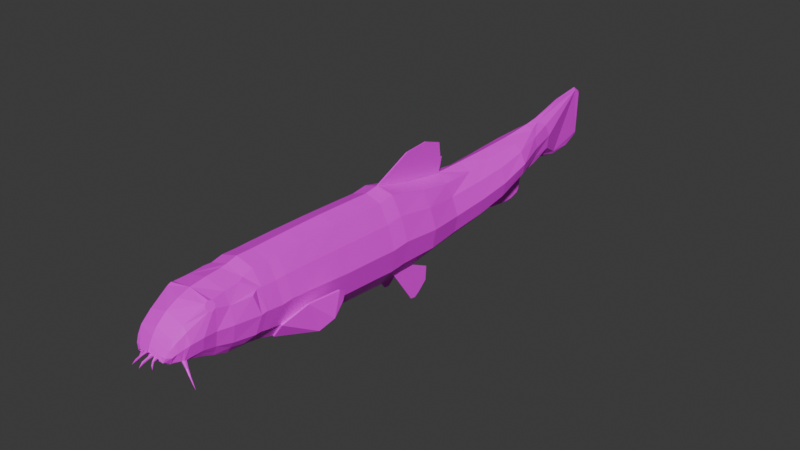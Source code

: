 # Source: Cobitis_paludica.blend  (saved by Blender 4.4.32; exported with 4.5.12 LTS)
import bpy
from mathutils import Matrix  # noqa: F401  (used for matrix-valued properties, if any)

bpy.ops.wm.read_factory_settings(use_empty=True)
scene = bpy.context.scene
scene.name = 'Scene'

# ---- collections
col_collection = bpy.data.collections.new('Collection'); scene.collection.children.link(col_collection)

# ---- images (referenced by path relative to the original .blend; pixels are not part of the script)
import os
ASSET_DIR = os.environ.get("B2B_ASSET_DIR", "")  # directory of the original .blend (textures are referenced by path, not embedded)
HERE = os.path.dirname(os.path.abspath(__file__))  # packed textures are extracted next to this script under _unpacked/

def load_image(name, relpath, width, height, colorspace="sRGB"):
    """Load a texture the original file referenced (path relative to the .blend, or extracted next to this script)."""
    p = next((c for c in (os.path.join(HERE, relpath), os.path.join(ASSET_DIR, relpath)) if relpath and os.path.exists(c)), "")
    if p:
        img = bpy.data.images.load(p, check_existing=True)
        img.name = name
    else:  # same state as the original file: an image datablock whose file is absent (Cycles renders it pink)
        img = bpy.data.images.new(name, width, height)
        img.source = "FILE"
        img.filepath = "//" + (relpath or name)
    img.colorspace_settings.name = colorspace
    return img
img_cobitis_paludica_textura = load_image('Cobitis_paludica_textura', 'Cobitis_paludica_texture.png', 1024, 1024, 'sRGB')

# ---- materials (node trees are filled in below, after node groups)
mat_material_001 = bpy.data.materials.new('Material.001')

# ---- material node trees
mat_material_001.use_nodes = True; mat_material_001.node_tree.nodes.clear()
_N = mat_material_001.node_tree.nodes; _L = mat_material_001.node_tree.links
n0 = _N.new('ShaderNodeBsdfPrincipled'); n0.name = 'Principled BSDF'; n0.location = (10, 300)
n1 = _N.new('ShaderNodeOutputMaterial'); n1.name = 'Material Output'; n1.location = (300, 300)
n2 = _N.new('ShaderNodeTexImage'); n2.name = 'Image Texture'; n2.location = (-280, 280)
n2.image = img_cobitis_paludica_textura
_L.new(n0.outputs[0], n1.inputs[0])
_L.new(n2.outputs[0], n0.inputs[0])
n1.is_active_output = True

# ---- world
world_world = bpy.data.worlds.new('World'); scene.world = world_world
world_world.use_nodes = True; world_world.node_tree.nodes.clear()
_N = world_world.node_tree.nodes; _L = world_world.node_tree.links
n0 = _N.new('ShaderNodeOutputWorld'); n0.name = 'World Output'; n0.location = (300, 300)
n1 = _N.new('ShaderNodeBackground'); n1.name = 'Background'; n1.location = (10, 300)
n1.inputs[0].default_value = (0.05088, 0.05088, 0.05088, 1.0)
_L.new(n1.outputs[0], n0.inputs[0])
n0.is_active_output = True
world_world.color = (0.05088, 0.05088, 0.05088)
world_world.sun_shadow_jitter_overblur = 0.0

# ---- meshes
me_vert = bpy.data.meshes.new('Vert')
me_vert.from_pydata([(0.0, -0.5019, 0.2942), (0.0, -0.7949, 0.3033), (0.0, -1.097, 0.3052), (0.0, -1.394, 0.3033), (0.0, -1.521, 0.3054), (0.0, -1.605, 0.2844), (0.0, -1.65, 0.2768), (0.0, -1.89, 0.2538), (0.0, -2.076, 0.1779), (0.0, -2.154, 0.1116), (0.0, -2.19, 0.06264), (0.0, -2.231, -0.01988), (0.0, -1.985, 0.2229), (0.0, -1.769, 0.2697), (0.0, -2.193, -0.08579), (0.0, -2.169, -0.115), (0.0, -2.134, -0.1221), (0.0, -2.072, -0.1362), (0.0, -1.982, -0.1553), (0.0, -1.883, -0.1945), (0.0, -1.772, -0.2236), (0.0, -1.72, -0.2347), (0.0, -1.604, -0.2555), (0.0, -1.509, -0.2759), (0.0, -1.401, -0.3013), (0.0, -1.328, -0.2891), (0.0, -1.1, -0.3258), (0.0, -0.8031, -0.3785), (0.0, -0.5024, -0.4), (0.0, -0.2027, -0.4083), (0.0, 0.1013, -0.3918), (0.0, 0.3964, -0.3728), (0.0, 0.7203, -0.3423), (0.0, 1.009, -0.2861), (0.0, 1.295, -0.1821), (0.0, 1.573, -0.1549), (0.0, 1.713, -0.1459), (0.0, 1.995, -0.2024), (0.0, 2.199, -0.1896), (0.0, 2.342, -0.1247), (0.0, 2.342, 0.2569), (0.0, 2.27, 0.309), (0.0, 1.997, 0.2801), (0.0, 1.704, 0.207), (0.0, 1.572, 0.1903), (0.0, 1.297, 0.1714), (0.0, 1.003, 0.1655), (0.0, 0.7035, 0.1656), (0.0, 0.4355, 0.1687), (0.0, 0.1013, 0.2251), (0.0, -0.2336, 0.305), (0.0, -0.348, 0.2885), (0.0, -0.3525, -0.4143), (0.0, -1.31, 0.3038), (0.0, -2.216, 0.01319), (0.1224, -0.5019, 0.2542), (0.1237, -0.7949, 0.2634), (0.129, -1.097, 0.2652), (0.1318, -1.394, 0.2634), (0.1342, -1.521, 0.2654), (0.1372, -1.605, 0.2445), (0.1544, -1.65, 0.2368), (0.1691, -1.874, 0.2229), (0.1435, -2.076, 0.1379), (0.1415, -2.154, 0.07166), (0.1104, -2.19, 0.02266), (0.08223, -2.223, -0.04289), (0.1649, -1.924, 0.2175), (0.1573, -1.769, 0.2298), (0.08207, -2.196, -0.08204), (0.1225, -2.174, -0.08155), (0.1483, -2.121, -0.07778), (0.1473, -2.09, -0.08472), (0.152, -1.982, -0.1163), (0.1458, -1.881, -0.1606), (0.1416, -1.768, -0.1997), (0.1382, -1.716, -0.2054), (0.1362, -1.604, -0.2167), (0.1326, -1.509, -0.2369), (0.1432, -1.401, -0.2624), (0.1314, -1.328, -0.2501), (0.1275, -1.1, -0.2868), (0.1221, -0.8031, -0.3396), (0.1208, -0.5024, -0.3611), (0.1188, -0.2027, -0.3693), (0.1251, -0.01226, -0.359), (0.1034, 0.3964, -0.3338), (0.1051, 0.7203, -0.3047), (0.1088, 1.009, -0.2499), (0.1178, 1.295, -0.1459), (0.09082, 1.573, -0.1187), (0.02637, 1.713, -0.119), (0.009286, 1.995, -0.1771), (0.003091, 2.199, -0.1623), (0.00705, 2.329, -0.1071), (0.01246, 2.331, 0.2408), (0.009451, 2.278, 0.2843), (0.006237, 1.997, 0.2548), (0.01543, 1.712, 0.178), (0.05962, 1.572, 0.1532), (0.08656, 1.297, 0.1342), (0.0797, 0.9596, 0.1255), (0.09185, 0.7044, 0.1092), (0.1185, 0.3934, 0.1322), (0.1305, 0.1013, 0.1851), (0.1204, -0.2186, 0.265), (0.1215, -0.348, 0.2485), (0.1199, -0.3525, -0.3753), (0.133, -1.31, 0.2639), (0.0921, -2.216, -0.01996), (0.07062, 1.792, -0.06425), (0.06708, 1.818, 0.03221), (0.0471, 1.788, 0.1286), (0.09031, 1.572, 0.104), (0.1143, 1.573, 0.01771), (0.09743, 1.573, -0.06859), (0.1468, 1.296, 0.08303), (0.19, 1.296, -0.00534), (0.1729, 1.296, -0.09371), (0.1885, 1.008, -0.1732), (0.2084, 1.006, -0.06031), (0.1624, 1.005, 0.05259), (0.1635, 0.7078, 0.03846), (0.2125, 0.712, -0.08854), (0.1906, 0.7161, -0.2155), (0.1649, 0.3983, 0.03364), (0.2162, 0.3977, -0.1018), (0.193, 0.397, -0.2373), (0.2251, 0.1013, -0.2376), (0.2509, 0.1013, -0.08338), (0.197, 0.1013, 0.07084), (0.1932, -0.2146, 0.1267), (0.2509, -0.2106, -0.05164), (0.2213, -0.2067, -0.2299), (0.2218, -0.3514, -0.2386), (0.2509, -0.3503, -0.06293), (0.1937, -0.3492, 0.1128), (0.194, -0.502, 0.1206), (0.2509, -0.5021, -0.05293), (0.2221, -0.5022, -0.2265), (0.2226, -0.801, -0.2081), (0.2509, -0.799, -0.03759), (0.1945, -0.797, 0.1329), (0.1965, -1.098, 0.1474), (0.2509, -1.098, -0.0103), (0.2246, -1.099, -0.168), (0.2259, -1.324, -0.1409), (0.2509, -1.319, 0.007368), (0.1979, -1.315, 0.1556), (0.1974, -1.396, 0.1522), (0.2509, -1.397, 0.001001), (0.222, -1.399, -0.1502), (0.2264, -1.512, -0.1306), (0.2509, -1.515, 0.01473), (0.1983, -1.518, 0.16), (0.2274, -1.565, -0.1176), (0.2509, -1.529, 0.0177), (0.1993, -1.561, 0.1601), (0.2282, -1.611, -0.1184), (0.2509, -1.574, 0.01093), (0.2199, -1.607, 0.147), (0.1975, -1.77, 0.1468), (0.2274, -1.771, 0.02383), (0.2058, -1.771, -0.1032), (0.183, -1.885, -0.08247), (0.2033, -1.887, 0.02966), (0.1891, -1.871, 0.1742), (0.1848, -1.921, 0.1687), (0.2033, -1.983, 0.03381), (0.1849, -1.982, -0.06075), (0.1684, -2.095, -0.07327), (0.1895, -2.074, 0.02082), (0.1671, -2.075, 0.09935), (0.1608, -2.123, -0.07139), (0.1666, -2.144, -0.005233), (0.154, -2.149, 0.0532), (0.1302, -2.174, -0.07056), (0.1521, -2.179, -0.02616), (0.1398, -2.185, 0.01824), (0.1289, -2.207, -0.02486), (0.1025, -2.217, -0.06104), (0.1832, -1.67, -0.1689), (0.0, 0.4427, 0.4035), (0.0, 0.2849, 0.4586), (0.0, 0.07993, 0.4449), (0.0, 0.4489, 0.2988), (0.0, 0.4728, 0.2841), (0.0, 0.947, -0.3111), (0.0, 1.513, -0.1581), (0.0, 1.479, -0.3683), (0.0, 1.499, -0.3424), (0.0, 1.133, -0.3708), (0.0, 1.535, -0.1959), (0.0, 1.307, -0.394), (0.0, 1.4, -0.392), (0.0, 1.513, -0.2677), (0.0, 0.2489, -0.3823), (0.1188, -0.02175, -0.6349), (0.1289, 0.1382, -0.4296), (0.1239, 0.1374, -0.5462), (0.1213, 0.06085, -0.6164), (0.12, 0.02135, -0.6416), (0.1629, -1.899, 0.2303), (0.1911, -1.895, 0.1614), (0.18, -1.862, 0.1997), (0.174, -1.932, 0.192), (0.2959, -1.151, -0.2837), (0.3501, -1.012, -0.02751), (0.3501, -0.9803, -0.1183), (0.3501, -1.062, -0.2102), (0.3501, -0.9595, -0.06077), (0.2959, -1.235, -0.04591), (0.02031, -2.227, -0.02509), (0.01974, -2.196, -0.0821), (0.034, -2.227, -0.02837), (0.0356, -2.196, -0.0821), (0.05016, -2.228, -0.03317), (0.04979, -2.196, -0.0821), (0.06688, -2.196, -0.0821), (0.06886, -2.224, -0.0408), (0.07066, -2.214, -0.05421), (0.04954, -2.217, -0.04746), (0.03455, -2.218, -0.04699), (0.01899, -2.218, -0.04445), (0.0, -2.22, -0.03814), (0.03103, -2.327, -0.07076), (0.03203, -2.256, -0.04867), (0.03201, -2.291, -0.0573), (0.02294, -2.291, -0.05591), (0.02238, -2.256, -0.04701), (0.02275, -2.295, -0.04541), (0.0223, -2.26, -0.03569), (0.03181, -2.295, -0.04741), (0.03194, -2.26, -0.03801), (0.03449, -2.222, -0.03542), (0.04924, -2.223, -0.0385), (0.06896, -2.223, -0.04085), (0.01715, -2.222, -0.03274), (0.0, -2.226, -0.02901), (0.03228, -2.258, -0.04335), (0.03221, -2.294, -0.05271), (0.01972, -2.258, -0.0415), (0.02259, -2.294, -0.05091), (0.02618, -2.227, -0.02601), (0.02767, -2.196, -0.0821), (0.0263, -2.215, -0.04783), (0.02738, -2.26, -0.03541), (0.0273, -2.296, -0.0464), (0.02697, -2.255, -0.04963), (0.0275, -2.292, -0.05723), (0.06413, -2.261, -0.1038), (0.06134, -2.244, -0.05813), (0.06352, -2.256, -0.07837), (0.06366, -2.253, -0.07876), (0.06043, -2.24, -0.05944), (0.05149, -2.245, -0.05697), (0.05473, -2.255, -0.0799), (0.05458, -2.259, -0.07929), (0.05251, -2.248, -0.05539), (0.05266, -2.241, -0.05855), (0.05672, -2.252, -0.08002), (0.06177, -2.259, -0.07819), (0.06038, -2.247, -0.05663), (0.2521, -2.116, -0.2351), (0.1759, -2.117, -0.1207), (0.2085, -2.121, -0.1589), (0.2339, -2.119, -0.2022), (0.2354, -2.12, -0.2015), (0.2121, -2.122, -0.1573), (0.1833, -2.118, -0.1172), (0.2379, -2.115, -0.2012), (0.216, -2.113, -0.1572), (0.1877, -2.102, -0.1183), (0.1752, -2.099, -0.1248), (0.2081, -2.112, -0.1609), (0.2337, -2.116, -0.203), (0.0, -2.103, -0.1292), (0.1439, -2.106, -0.08362), (0.1727, -2.108, -0.1245), (0.2062, -2.117, -0.1612), (0.232, -2.118, -0.2037), (0.0, -2.115, 0.1448), (0.1425, -2.115, 0.1048), (0.1605, -2.112, 0.07628), (0.178, -2.109, 0.007795), (0.1683, -2.11, -0.07048), (0.1882, -2.111, -0.1164), (0.2151, -2.118, -0.1566), (0.2376, -2.118, -0.2008), (0.1737, -1.769, -0.1514), (0.1685, -1.982, -0.08855), (0.1644, -1.883, -0.1215), (0.1584, -2.089, -0.0789), (0.1819, -2.098, -0.1215), (0.2123, -2.111, -0.159), (0.2353, -2.114, -0.2024), (0.1211, -0.203, -0.3695), (0.1275, -0.01256, -0.3592), (0.1336, 0.1371, -0.5464), (0.1387, 0.1379, -0.4298), (0.1286, -0.02204, -0.6351), (0.1311, 0.06056, -0.6166), (0.1298, 0.02106, -0.6418), (0.236, -1.403, -0.152), (0.1573, -1.404, -0.2642), (0.3604, -1.063, -0.212), (0.3062, -1.152, -0.2855), (0.3099, -1.239, -0.04769), (0.3593, -0.962, -0.06194), (0.3607, -0.9832, -0.1197), (0.3641, -1.016, -0.0293), (0.009368, 0.4355, 0.1687), (0.009368, 0.1013, 0.2251), (0.004595, -0.2336, 0.305), (0.004595, 0.4427, 0.4035), (0.004595, 0.2849, 0.4586), (0.004595, 0.07993, 0.4449), (0.008054, 0.4502, 0.2983), (0.005807, 0.4728, 0.2841), (0.007354, 0.947, -0.3111), (0.007354, 1.009, -0.2861), (0.007354, 1.295, -0.1821), (0.007354, 1.513, -0.1581), (0.004795, 1.4, -0.392), (0.004795, 1.479, -0.3683), (0.004795, 1.499, -0.3424), (0.004795, 1.513, -0.2677), (0.007354, 1.535, -0.1959), (0.004795, 1.133, -0.3708), (0.004795, 1.307, -0.394), (0.0, -2.218, -0.04201), (0.0, -2.196, -0.08223), (0.1083, -2.217, -0.0607), (0.08431, -2.193, -0.08579), (0.01974, -2.193, -0.08579), (0.08422, -2.225, -0.03949), (0.02767, -2.193, -0.08579), (0.04979, -2.193, -0.08579), (0.0356, -2.193, -0.08579), (0.06688, -2.193, -0.08579), (0.0637, -2.226, -0.03622), (0.06463, -2.223, -0.04118), (0.06562, -2.217, -0.04871), (0.027, -2.218, -0.04389), (0.03414, -2.22, -0.04327), (0.02043, -2.221, -0.04092), (0.05042, -2.219, -0.04384), (0.0, -2.197, -0.0291), (0.0, -2.175, -0.06897), (0.1038, -2.196, -0.04778), (0.08343, -2.175, -0.06878), (0.0211, -2.175, -0.06885), (0.08359, -2.202, -0.02964), (0.02903, -2.175, -0.06885), (0.05115, -2.175, -0.06885), (0.03696, -2.175, -0.06885), (0.06824, -2.175, -0.06885), (0.07022, -2.203, -0.02755), (0.07032, -2.202, -0.0276), (0.07202, -2.193, -0.04096), (0.02766, -2.195, -0.03457), (0.03591, -2.197, -0.03374), (0.02035, -2.198, -0.0312), (0.0509, -2.196, -0.0342)], [], [(156, 159, 158, 155), (157, 160, 159, 156), (159, 162, 163, 158), (160, 161, 162, 159), (60, 59, 4, 5, 6, 13, 68, 61), (162, 165, 164, 163), (161, 166, 165, 162), (68, 62, 204, 166, 161), (165, 168, 169, 164), (166, 203, 167, 168, 165), (62, 202, 67, 205, 167, 203, 166, 204), (168, 171, 170, 169), (167, 172, 171, 168), (67, 63, 172, 167, 205), (274, 294, 295, 275), (284, 174, 173, 285, 170, 171), (283, 175, 174, 284, 171, 172), (174, 177, 176, 173), (175, 178, 177, 174), (64, 65, 178, 175), (177, 179, 332, 176), (178, 179, 177), (65, 109, 179, 178), (139, 83, 107, 134), (91, 92, 93, 94, 95, 96, 97, 98, 112, 111, 110), (113, 112, 98, 99), (116, 113, 99, 100), (121, 116, 100, 101), (122, 121, 101, 102), (125, 122, 102, 103), (130, 125, 103, 104), (131, 130, 104, 105), (136, 131, 105, 106), (137, 55, 56, 142), (140, 145, 81, 82), (145, 146, 80, 81), (146, 151, 79, 80), (151, 152, 78, 79), (152, 155, 77, 78), (155, 158, 181, 76, 77), (158, 163, 289, 75, 76, 181), (292, 72, 73, 290, 169, 170), (291, 74, 75, 289, 163, 164), (267, 266, 263), (173, 176, 70, 71), (176, 332, 333, 70), (109, 335, 332, 179), (24, 79, 78, 23), (0, 55, 106, 51), (25, 80, 79, 24), (54, 109, 65, 10), (51, 106, 105, 50), (26, 81, 80, 25), (52, 107, 83, 28), (27, 82, 81, 26), (1, 56, 55, 0), (53, 108, 57, 2), (28, 83, 82, 27), (2, 57, 56, 1), (29, 84, 107, 52), (3, 58, 108, 53), (30, 85, 84, 29), (4, 59, 58, 3), (31, 86, 85, 30, 196), (32, 87, 86, 31), (33, 88, 87, 32, 187), (7, 62, 68, 13), (34, 89, 88, 33), (8, 63, 67, 12), (35, 90, 89, 34, 188), (282, 64, 175, 283, 172, 63), (36, 91, 90, 35), (10, 65, 64, 9), (37, 92, 91, 36), (11, 212, 243, 214, 216, 340, 335, 109, 54), (38, 93, 92, 37), (12, 67, 202, 62, 7), (39, 94, 93, 38), (40, 95, 94, 39), (41, 96, 95, 40), (15, 70, 333, 339, 337, 338, 336, 334, 14), (42, 97, 96, 41), (16, 71, 70, 15), (43, 98, 97, 42), (44, 99, 98, 43), (18, 73, 72, 17), (45, 100, 99, 44), (19, 74, 73, 18), (46, 101, 100, 45), (20, 75, 74, 19), (47, 102, 101, 46), (21, 76, 75, 20), (48, 103, 102, 47), (22, 77, 76, 21), (49, 104, 103, 48), (23, 78, 77, 22), (50, 105, 104, 49), (154, 157, 156, 153), (153, 156, 155, 152), (58, 59, 154, 149), (149, 154, 153, 150), (150, 153, 152, 151), (108, 58, 149, 148), (148, 149, 150, 147), (147, 150, 151, 146), (57, 108, 148, 143), (143, 148, 147, 144), (144, 147, 146, 145), (56, 57, 143, 142), (142, 143, 144, 141), (141, 144, 145, 140), (83, 139, 140, 82), (139, 138, 141, 140), (138, 137, 142, 141), (107, 84, 133, 134), (134, 133, 132, 135), (135, 132, 131, 136), (84, 85, 128, 133), (133, 128, 129, 132), (132, 129, 130, 131), (85, 86, 127, 128), (128, 127, 126, 129), (129, 126, 125, 130), (86, 87, 124, 127), (127, 124, 123, 126), (126, 123, 122, 125), (87, 88, 119, 124), (124, 119, 120, 123), (123, 120, 121, 122), (88, 89, 118, 119), (119, 118, 117, 120), (120, 117, 116, 121), (89, 90, 115, 118), (118, 115, 114, 117), (117, 114, 113, 116), (90, 91, 110, 115), (115, 110, 111, 114), (114, 111, 112, 113), (55, 137, 136, 106), (137, 138, 135, 136), (138, 139, 134, 135), (185, 182, 314, 317), (48, 186, 318, 311), (50, 49, 312, 313), (183, 184, 316, 315), (186, 185, 317, 318), (49, 48, 311, 312), (188, 34, 321, 322), (190, 195, 326, 325), (195, 192, 327, 326), (200, 199, 298, 301), (211, 151, 303, 307), (151, 79, 304, 303), (208, 210, 308, 309), (210, 207, 310, 308), (206, 209, 305, 306), (79, 206, 306, 304), (197, 201, 302, 300), (85, 84, 296, 297), (199, 198, 299, 298), (84, 197, 300, 296), (249, 227, 225), (234, 344, 346, 235), (257, 256, 250), (238, 237, 212, 11), (242, 228, 225), (247, 230, 225), (240, 232, 225), (234, 214, 233, 239), (239, 233, 232, 240), (243, 212, 231, 246), (246, 231, 230, 247), (237, 345, 229, 241), (241, 229, 228, 242), (343, 344, 226, 248), (248, 226, 227, 249), (231, 241, 242, 230), (212, 237, 241, 231), (226, 239, 240, 227), (344, 234, 239, 226), (227, 240, 225), (230, 242, 225), (224, 345, 237, 238), (253, 252, 250), (214, 234, 235, 216), (229, 248, 249, 228), (345, 343, 248, 229), (233, 246, 247, 232), (214, 243, 246, 233), (232, 247, 225), (228, 249, 225), (256, 260, 250), (261, 257, 250), (260, 253, 250), (252, 261, 250), (341, 340, 262, 251), (251, 262, 261, 252), (346, 342, 254, 259), (259, 254, 253, 260), (340, 216, 258, 262), (262, 258, 257, 261), (235, 346, 259, 255), (255, 259, 260, 256), (342, 341, 251, 254), (254, 251, 252, 253), (216, 235, 255, 258), (258, 255, 256, 257), (295, 270, 263), (288, 267, 263), (280, 275, 263), (292, 170, 272, 293), (293, 272, 271, 294), (294, 271, 270, 295), (277, 72, 273, 278), (278, 273, 274, 279), (279, 274, 275, 280), (285, 173, 269, 286), (286, 269, 268, 287), (287, 268, 267, 288), (173, 71, 264, 269), (269, 264, 265, 268), (268, 265, 266, 267), (265, 279, 280, 266), (264, 278, 279, 265), (71, 277, 278, 264), (277, 71, 16, 276, 17, 72), (266, 280, 263), (271, 287, 288, 270), (272, 286, 287, 271), (170, 285, 286, 272), (270, 288, 263), (275, 295, 263), (72, 292, 293, 273), (273, 293, 294, 274), (282, 63, 8, 281, 9, 64), (290, 73, 74, 291, 164, 169), (297, 300, 301), (299, 297, 298), (297, 296, 300), (298, 297, 301), (300, 302, 301), (198, 85, 297, 299), (201, 200, 301, 302), (197, 84, 85, 198, 199, 200, 201), (310, 307, 305), (307, 303, 306), (303, 304, 306), (306, 305, 307), (305, 309, 310), (309, 308, 310), (207, 211, 307, 310), (209, 208, 309, 305), (151, 211, 207, 210, 208, 209, 206, 79), (312, 316, 313), (317, 314, 315), (315, 312, 317), (312, 311, 317), (311, 318, 317), (312, 315, 316), (184, 50, 313, 316), (182, 183, 315, 314), (322, 321, 325, 326, 327), (321, 320, 324, 325), (320, 319, 328, 329, 323, 324), (34, 33, 320, 321), (187, 191, 328, 319), (192, 188, 322, 327), (194, 189, 324, 323), (191, 193, 329, 328), (189, 190, 325, 324), (193, 194, 323, 329), (33, 187, 319, 320), (59, 60, 61, 68, 161, 160, 157, 154), (221, 222, 361, 363), (180, 69, 333, 332), (213, 331, 14, 334), (66, 180, 332, 335), (244, 213, 334, 336), (217, 215, 338, 337), (218, 217, 337, 339), (69, 218, 339, 333), (219, 66, 335, 340), (220, 236, 341, 342), (245, 222, 344, 343), (330, 223, 345, 224), (222, 221, 346, 344), (221, 220, 342, 346), (236, 219, 340, 341), (215, 244, 336, 338), (223, 245, 343, 345), (348, 351, 353, 355, 354, 356, 350, 349, 352, 357, 358, 359, 363, 361, 360, 362, 347), (215, 217, 354, 355), (220, 221, 363, 359), (217, 218, 356, 354), (219, 236, 358, 357), (218, 69, 350, 356), (244, 215, 355, 353), (66, 219, 357, 352), (69, 180, 349, 350), (245, 223, 362, 360), (236, 220, 359, 358), (331, 213, 351, 348), (222, 245, 360, 361), (180, 66, 352, 349), (223, 330, 347, 362), (213, 244, 353, 351)])
_uv = me_vert.uv_layers.new(name='UVMap')
_uv.uv.foreach_set('vector', [0.1087, 0.837, 0.1074, 0.8468, 0.08011, 0.855, 0.08017, 0.8452, 0.1394, 0.8439, 0.1366, 0.8535, 0.1074, 0.8468, 0.1087, 0.837, 0.1074, 0.8468, 0.1108, 0.8887, 0.08392, 0.8892, 0.08011, 0.855, 0.1366, 0.8535, 0.1372, 0.8884, 0.1108, 0.8887, 0.1074, 0.8468, 0.2245, 0.1258, 0.223, 0.1427, 0.1933, 0.1422, 0.1942, 0.1253, 0.1945, 0.1161, 0.1949, 0.0912, 0.2294, 0.09156, 0.2285, 0.1164, 0.1108, 0.8887, 0.1125, 0.9135, 0.0888, 0.9135, 0.08392, 0.8892, 0.1372, 0.8884, 0.1433, 0.9098, 0.1125, 0.9135, 0.1108, 0.8887, 0.1551, 0.8882, 0.1539, 0.9104, 0.1488, 0.9079, 0.1433, 0.9098, 0.1372, 0.8884, 0.1125, 0.9135, 0.1137, 0.934, 0.09367, 0.9342, 0.0888, 0.9135, 0.1433, 0.9098, 0.1407, 0.915, 0.1423, 0.9205, 0.1137, 0.934, 0.1125, 0.9135, 0.1539, 0.9104, 0.1555, 0.9159, 0.1529, 0.9211, 0.1474, 0.923, 0.1423, 0.9205, 0.1407, 0.915, 0.1433, 0.9098, 0.1488, 0.9079, 0.1137, 0.934, 0.1112, 0.9534, 0.09142, 0.9584, 0.09367, 0.9342, 0.1423, 0.9205, 0.1281, 0.9535, 0.1112, 0.9534, 0.1137, 0.934, 0.1529, 0.9211, 0.1365, 0.9538, 0.1281, 0.9535, 0.1423, 0.9205, 0.1474, 0.923, 0.4385, 0.4735, 0.4395, 0.4736, 0.4383, 0.4838, 0.438, 0.4838, 0.1086, 0.961, 0.106, 0.9687, 0.09194, 0.9643, 0.09205, 0.9616, 0.09142, 0.9584, 0.1112, 0.9534, 0.1233, 0.9616, 0.1186, 0.9696, 0.106, 0.9687, 0.1086, 0.961, 0.1112, 0.9534, 0.1281, 0.9535, 0.106, 0.9687, 0.1018, 0.9763, 0.09245, 0.9754, 0.09194, 0.9643, 0.1186, 0.9696, 0.1113, 0.9774, 0.1018, 0.9763, 0.106, 0.9687, 0.3569, 0.3919, 0.3635, 0.4015, 0.3572, 0.4025, 0.3541, 0.3959, 0.1018, 0.9763, 0.1023, 0.9824, 0.09481, 0.9847, 0.09245, 0.9754, 0.1113, 0.9774, 0.1023, 0.9824, 0.1018, 0.9763, 0.3635, 0.4015, 0.3674, 0.4099, 0.3596, 0.4111, 0.3572, 0.4025, 0.05419, 0.6195, 0.02621, 0.6206, 0.02278, 0.5887, 0.0512, 0.5874, 0.07235, 0.149, 0.05934, 0.08924, 0.06198, 0.0459, 0.07335, 0.0179, 0.1474, 0.01669, 0.1568, 0.02763, 0.1513, 0.08755, 0.1337, 0.1499, 0.1248, 0.1322, 0.104, 0.1261, 0.08355, 0.1318, 0.1196, 0.1777, 0.1248, 0.1322, 0.1337, 0.1499, 0.1303, 0.1779, 0.2357, 0.7412, 0.2248, 0.7988, 0.2164, 0.7974, 0.2172, 0.74, 0.2365, 0.6808, 0.2357, 0.7412, 0.2172, 0.74, 0.2163, 0.6695, 0.2375, 0.6188, 0.2365, 0.6808, 0.2163, 0.6695, 0.2196, 0.6162, 0.1075, 0.4275, 0.1077, 0.3616, 0.1232, 0.3626, 0.1288, 0.4285, 0.116, 0.4904, 0.1075, 0.4275, 0.1288, 0.4285, 0.1408, 0.4905, 0.1288, 0.5575, 0.116, 0.4904, 0.1408, 0.4905, 0.1587, 0.5584, 0.1262, 0.5861, 0.1288, 0.5575, 0.1587, 0.5584, 0.1555, 0.586, 0.1282, 0.6186, 0.1571, 0.6187, 0.1599, 0.681, 0.1316, 0.6814, 0.0589, 0.683, 0.06821, 0.7463, 0.04357, 0.7474, 0.03159, 0.6845, 0.06821, 0.7463, 0.07458, 0.794, 0.05196, 0.7959, 0.04357, 0.7474, 0.07458, 0.794, 0.07283, 0.8101, 0.04948, 0.8113, 0.05196, 0.7959, 0.07283, 0.8101, 0.07727, 0.8341, 0.05525, 0.8343, 0.04948, 0.8113, 0.07727, 0.8341, 0.08017, 0.8452, 0.05979, 0.8545, 0.05525, 0.8343, 0.08017, 0.8452, 0.08011, 0.855, 0.06982, 0.8682, 0.06247, 0.8782, 0.05979, 0.8545, 0.08011, 0.855, 0.08392, 0.8892, 0.07387, 0.8892, 0.06382, 0.8892, 0.06247, 0.8782, 0.06982, 0.8682, 0.09027, 0.9572, 0.0891, 0.9574, 0.08205, 0.9344, 0.08786, 0.9343, 0.09367, 0.9342, 0.09142, 0.9584, 0.0806, 0.9134, 0.0724, 0.9133, 0.06382, 0.8892, 0.07387, 0.8892, 0.08392, 0.8892, 0.0888, 0.9135, 0.4388, 0.6919, 0.4391, 0.6918, 0.4397, 0.6998, 0.09194, 0.9643, 0.09245, 0.9754, 0.09016, 0.9754, 0.08968, 0.965, 0.359, 0.4215, 0.3639, 0.4185, 0.3688, 0.4244, 0.3606, 0.4239, 0.3674, 0.4099, 0.3691, 0.4139, 0.3639, 0.4185, 0.3596, 0.4111, 0.3866, 0.3533, 0.3558, 0.3466, 0.3581, 0.3385, 0.3867, 0.3453, 0.1933, 0.357, 0.2205, 0.3576, 0.2205, 0.3901, 0.1935, 0.3896, 0.4379, 0.6289, 0.4373, 0.5997, 0.4448, 0.5977, 0.4448, 0.6293, 0.3871, 0.4032, 0.3674, 0.4099, 0.3635, 0.4015, 0.3871, 0.3934, 0.1935, 0.3896, 0.2205, 0.3901, 0.2195, 0.4169, 0.1927, 0.4131, 0.3826, 0.7489, 0.3549, 0.7427, 0.3541, 0.7294, 0.3826, 0.7356, 0.01528, 0.5896, 0.02278, 0.5887, 0.02621, 0.6206, 0.01871, 0.6215, 0.3826, 0.7673, 0.3561, 0.761, 0.3549, 0.7427, 0.3826, 0.7489, 0.193, 0.2951, 0.2205, 0.2956, 0.2205, 0.3576, 0.1933, 0.357, 0.1933, 0.1866, 0.2227, 0.1871, 0.2217, 0.232, 0.1931, 0.2314, 0.01871, 0.6215, 0.02621, 0.6206, 0.03159, 0.6845, 0.0241, 0.6854, 0.1931, 0.2314, 0.2217, 0.232, 0.2205, 0.2956, 0.193, 0.2951, 0.2709, 0.3704, 0.2974, 0.3681, 0.2984, 0.3787, 0.2716, 0.381, 0.1933, 0.1691, 0.2225, 0.1696, 0.2227, 0.1871, 0.1933, 0.1866, 0.2697, 0.3481, 0.298, 0.3545, 0.2974, 0.3681, 0.2709, 0.3704, 0.1933, 0.1422, 0.223, 0.1427, 0.2225, 0.1696, 0.1933, 0.1691, 0.2687, 0.3259, 0.292, 0.3229, 0.298, 0.3545, 0.2697, 0.3481, 0.2692, 0.337, 0.268, 0.2996, 0.2916, 0.297, 0.292, 0.3229, 0.2687, 0.3259, 0.2689, 0.2704, 0.2932, 0.2682, 0.2916, 0.297, 0.268, 0.2996, 0.2681, 0.2792, 0.1956, 0.06626, 0.2322, 0.06968, 0.2294, 0.09156, 0.1949, 0.0912, 0.2722, 0.2319, 0.2984, 0.2301, 0.2932, 0.2682, 0.2689, 0.2704, 0.1988, 0.02968, 0.2305, 0.03012, 0.2316, 0.0594, 0.1969, 0.04737, 0.2717, 0.2091, 0.298, 0.2074, 0.2984, 0.2301, 0.2722, 0.2319, 0.2719, 0.2135, 0.1295, 0.9622, 0.1226, 0.9707, 0.1186, 0.9696, 0.1233, 0.9616, 0.1281, 0.9535, 0.1365, 0.9538, 0.2712, 0.1986, 0.2797, 0.1948, 0.298, 0.2074, 0.2717, 0.2091, 0.3871, 0.3934, 0.3635, 0.4015, 0.3569, 0.3919, 0.3871, 0.3839, 0.05406, 0.08943, 0.05934, 0.08924, 0.07235, 0.149, 0.06686, 0.1493, 0.3871, 0.4099, 0.3828, 0.411, 0.3815, 0.4112, 0.3798, 0.4116, 0.3764, 0.4126, 0.3735, 0.4132, 0.3691, 0.4139, 0.3674, 0.4099, 0.3871, 0.4032, 0.05625, 0.04605, 0.06198, 0.0459, 0.05934, 0.08924, 0.05406, 0.08943, 0.1969, 0.04737, 0.2316, 0.0594, 0.2306, 0.06412, 0.2322, 0.06968, 0.1956, 0.06626, 0.06967, 0.01528, 0.07335, 0.0179, 0.06198, 0.0459, 0.05625, 0.04605, 0.3541, 0.7979, 0.357, 0.8018, 0.3576, 0.873, 0.3541, 0.8759, 0.4754, 0.01528, 0.4803, 0.01834, 0.4789, 0.03069, 0.4754, 0.03234, 0.3866, 0.4315, 0.3606, 0.4239, 0.3688, 0.4244, 0.3725, 0.4245, 0.3762, 0.4246, 0.3792, 0.4246, 0.3809, 0.4246, 0.3826, 0.4246, 0.3868, 0.4247, 0.1567, 0.0876, 0.1513, 0.08755, 0.1568, 0.02763, 0.1622, 0.02945, 0.08224, 0.968, 0.08968, 0.965, 0.09016, 0.9754, 0.08385, 0.9753, 0.1959, 0.824, 0.2075, 0.8249, 0.1974, 0.884, 0.1927, 0.8832, 0.1966, 0.7967, 0.2164, 0.7974, 0.2075, 0.8249, 0.1959, 0.824, 0.3869, 0.3083, 0.3541, 0.3017, 0.3551, 0.2924, 0.387, 0.3021, 0.1975, 0.7394, 0.2172, 0.74, 0.2164, 0.7974, 0.1966, 0.7967, 0.387, 0.319, 0.3556, 0.3135, 0.3541, 0.3017, 0.3869, 0.3083, 0.1979, 0.6779, 0.2163, 0.6695, 0.2172, 0.74, 0.1975, 0.7394, 0.387, 0.3279, 0.3566, 0.3244, 0.3556, 0.3135, 0.387, 0.319, 0.1981, 0.6148, 0.2196, 0.6162, 0.2163, 0.6695, 0.1979, 0.6779, 0.3869, 0.3315, 0.3572, 0.3269, 0.3566, 0.3244, 0.387, 0.3279, 0.1981, 0.5583, 0.2243, 0.5499, 0.2196, 0.6162, 0.1981, 0.6148, 0.3868, 0.3387, 0.3574, 0.332, 0.3572, 0.3269, 0.3869, 0.3315, 0.1959, 0.4862, 0.2248, 0.4867, 0.2243, 0.5499, 0.1981, 0.5583, 0.3867, 0.3453, 0.3581, 0.3385, 0.3574, 0.332, 0.3868, 0.3387, 0.1927, 0.4131, 0.2195, 0.4169, 0.2248, 0.4867, 0.1959, 0.4862, 0.1393, 0.8347, 0.1394, 0.8439, 0.1087, 0.837, 0.108, 0.8341, 0.108, 0.8341, 0.1087, 0.837, 0.08017, 0.8452, 0.07727, 0.8341, 0.1614, 0.8084, 0.1622, 0.8355, 0.1393, 0.8347, 0.1373, 0.8087, 0.1373, 0.8087, 0.1393, 0.8347, 0.108, 0.8341, 0.1048, 0.8091, 0.1048, 0.8091, 0.108, 0.8341, 0.07727, 0.8341, 0.07283, 0.8101, 0.1613, 0.7906, 0.1614, 0.8084, 0.1373, 0.8087, 0.1378, 0.7915, 0.1378, 0.7915, 0.1373, 0.8087, 0.1048, 0.8091, 0.106, 0.7925, 0.106, 0.7925, 0.1048, 0.8091, 0.07283, 0.8101, 0.07458, 0.794, 0.161, 0.7453, 0.1613, 0.7906, 0.1378, 0.7915, 0.1355, 0.7453, 0.1355, 0.7453, 0.1378, 0.7915, 0.106, 0.7925, 0.1016, 0.7456, 0.1016, 0.7456, 0.106, 0.7925, 0.07458, 0.794, 0.06821, 0.7463, 0.1599, 0.681, 0.161, 0.7453, 0.1355, 0.7453, 0.1316, 0.6814, 0.1316, 0.6814, 0.1355, 0.7453, 0.1016, 0.7456, 0.09499, 0.6819, 0.09499, 0.6819, 0.1016, 0.7456, 0.06821, 0.7463, 0.0589, 0.683, 0.02621, 0.6206, 0.05419, 0.6195, 0.0589, 0.683, 0.03159, 0.6845, 0.05419, 0.6195, 0.09093, 0.6188, 0.09499, 0.6819, 0.0589, 0.683, 0.09093, 0.6188, 0.1282, 0.6186, 0.1316, 0.6814, 0.09499, 0.6819, 0.02278, 0.5887, 0.02367, 0.5568, 0.05266, 0.5566, 0.0512, 0.5874, 0.0512, 0.5874, 0.05266, 0.5566, 0.09042, 0.5568, 0.08839, 0.5865, 0.08839, 0.5865, 0.09042, 0.5568, 0.1288, 0.5575, 0.1262, 0.5861, 0.02367, 0.5568, 0.02531, 0.5162, 0.05018, 0.4911, 0.05266, 0.5566, 0.05266, 0.5566, 0.05018, 0.4911, 0.08283, 0.4905, 0.09042, 0.5568, 0.09042, 0.5568, 0.08283, 0.4905, 0.116, 0.4904, 0.1288, 0.5575, 0.02531, 0.5162, 0.02972, 0.4293, 0.04966, 0.4283, 0.05018, 0.4911, 0.05018, 0.4911, 0.04966, 0.4283, 0.07834, 0.4277, 0.08283, 0.4905, 0.08283, 0.4905, 0.07834, 0.4277, 0.1075, 0.4275, 0.116, 0.4904, 0.02972, 0.4293, 0.03504, 0.3603, 0.05347, 0.3604, 0.04966, 0.4283, 0.04966, 0.4283, 0.05347, 0.3604, 0.08035, 0.3608, 0.07834, 0.4277, 0.07834, 0.4277, 0.08035, 0.3608, 0.1077, 0.3616, 0.1075, 0.4275, 0.03504, 0.3603, 0.04589, 0.2986, 0.06169, 0.2982, 0.05347, 0.3604, 0.05347, 0.3604, 0.06169, 0.2982, 0.08559, 0.2981, 0.08035, 0.3608, 0.08035, 0.3608, 0.08559, 0.2981, 0.1099, 0.2984, 0.1077, 0.3616, 0.04589, 0.2986, 0.06721, 0.2374, 0.07782, 0.2367, 0.06169, 0.2982, 0.06169, 0.2982, 0.07782, 0.2367, 0.09651, 0.2363, 0.08559, 0.2981, 0.08559, 0.2981, 0.09651, 0.2363, 0.1156, 0.2362, 0.1099, 0.2984, 0.06721, 0.2374, 0.07224, 0.1782, 0.08286, 0.1781, 0.07782, 0.2367, 0.07782, 0.2367, 0.08286, 0.1781, 0.1011, 0.1778, 0.09651, 0.2363, 0.09651, 0.2363, 0.1011, 0.1778, 0.1196, 0.1777, 0.1156, 0.2362, 0.07224, 0.1782, 0.07235, 0.149, 0.08355, 0.1318, 0.08286, 0.1781, 0.08286, 0.1781, 0.08355, 0.1318, 0.104, 0.1261, 0.1011, 0.1778, 0.1011, 0.1778, 0.104, 0.1261, 0.1248, 0.1322, 0.1196, 0.1777, 0.1571, 0.6187, 0.1282, 0.6186, 0.1262, 0.5861, 0.1555, 0.586, 0.1282, 0.6186, 0.09093, 0.6188, 0.08839, 0.5865, 0.1262, 0.5861, 0.09093, 0.6188, 0.05419, 0.6195, 0.0512, 0.5874, 0.08839, 0.5865, 0.4754, 0.1342, 0.476, 0.1132, 0.477, 0.1132, 0.4771, 0.1342, 0.4373, 0.9259, 0.4373, 0.9001, 0.4385, 0.9001, 0.4392, 0.9259, 0.4389, 0.5219, 0.4392, 0.5469, 0.4373, 0.5471, 0.4379, 0.522, 0.3548, 0.2247, 0.3541, 0.1821, 0.3551, 0.182, 0.3558, 0.2247, 0.4758, 0.3524, 0.4754, 0.3469, 0.4771, 0.3472, 0.477, 0.3524, 0.4392, 0.5469, 0.4392, 0.567, 0.4373, 0.5671, 0.4373, 0.5471, 0.3556, 0.5766, 0.3541, 0.5315, 0.3557, 0.5314, 0.3572, 0.5764, 0.4373, 0.1581, 0.438, 0.1421, 0.439, 0.1421, 0.4383, 0.1582, 0.438, 0.1421, 0.4386, 0.126, 0.4401, 0.1261, 0.439, 0.1421, 0.4381, 0.3474, 0.4373, 0.3284, 0.4393, 0.3285, 0.4402, 0.3474, 0.3572, 0.6397, 0.3541, 0.6072, 0.3572, 0.6071, 0.3603, 0.6397, 0.4399, 0.7319, 0.4399, 0.7609, 0.4373, 0.7594, 0.4373, 0.7304, 0.3562, 0.9193, 0.3541, 0.9064, 0.3562, 0.9065, 0.3586, 0.9194, 0.3541, 0.6989, 0.3559, 0.6867, 0.359, 0.6867, 0.3562, 0.6988, 0.3541, 0.9641, 0.361, 0.9425, 0.3632, 0.9425, 0.3564, 0.9642, 0.3073, 0.7953, 0.3189, 0.7416, 0.3196, 0.7417, 0.308, 0.796, 0.4397, 0.2714, 0.4393, 0.2738, 0.4373, 0.274, 0.4376, 0.2715, 0.4373, 0.05493, 0.4397, 0.0153, 0.4402, 0.01528, 0.4378, 0.0549, 0.4373, 0.3284, 0.4386, 0.3045, 0.4407, 0.3046, 0.4393, 0.3285, 0.4378, 0.2108, 0.4397, 0.2714, 0.4376, 0.2715, 0.4373, 0.2109, 0.4763, 0.3113, 0.4773, 0.3114, 0.4771, 0.3163, 0.3797, 0.4133, 0.3797, 0.415, 0.3763, 0.4151, 0.3765, 0.4138, 0.4764, 0.1767, 0.4771, 0.1764, 0.4791, 0.1814, 0.3871, 0.4119, 0.3834, 0.4127, 0.3828, 0.411, 0.3871, 0.4099, 0.4392, 0.8076, 0.4404, 0.8072, 0.4418, 0.8154, 0.4769, 0.06869, 0.476, 0.06894, 0.4784, 0.06289, 0.4392, 0.8618, 0.4404, 0.8617, 0.4373, 0.8695, 0.4389, 0.8459, 0.4407, 0.8467, 0.4405, 0.854, 0.4392, 0.8538, 0.4392, 0.8538, 0.4405, 0.854, 0.4404, 0.8617, 0.4392, 0.8618, 0.4767, 0.08256, 0.4754, 0.08264, 0.4759, 0.07604, 0.4769, 0.07592, 0.4769, 0.07592, 0.4759, 0.07604, 0.476, 0.06894, 0.4769, 0.06869, 0.439, 0.7917, 0.4408, 0.7919, 0.4403, 0.7995, 0.439, 0.7996, 0.439, 0.7996, 0.4403, 0.7995, 0.4404, 0.8072, 0.4392, 0.8076, 0.4757, 0.3041, 0.4773, 0.3043, 0.4771, 0.3075, 0.476, 0.3075, 0.476, 0.3075, 0.4771, 0.3075, 0.4773, 0.3114, 0.4763, 0.3113, 0.4378, 0.7998, 0.439, 0.7996, 0.4392, 0.8076, 0.438, 0.8075, 0.4373, 0.7925, 0.439, 0.7917, 0.439, 0.7996, 0.4378, 0.7998, 0.438, 0.8537, 0.4392, 0.8538, 0.4392, 0.8618, 0.4381, 0.8614, 0.4373, 0.8461, 0.4389, 0.8459, 0.4392, 0.8538, 0.438, 0.8537, 0.4381, 0.8614, 0.4392, 0.8618, 0.4373, 0.8695, 0.438, 0.8075, 0.4392, 0.8076, 0.4418, 0.8154, 0.387, 0.414, 0.3827, 0.4145, 0.3834, 0.4127, 0.3871, 0.4119, 0.4774, 0.2226, 0.478, 0.223, 0.4754, 0.2279, 0.3798, 0.4116, 0.3797, 0.4133, 0.3765, 0.4138, 0.3764, 0.4126, 0.4403, 0.7995, 0.441, 0.7995, 0.4407, 0.8074, 0.4404, 0.8072, 0.4408, 0.7919, 0.4418, 0.7915, 0.441, 0.7995, 0.4403, 0.7995, 0.478, 0.07598, 0.4769, 0.07592, 0.4769, 0.06869, 0.4779, 0.06892, 0.4784, 0.08258, 0.4767, 0.08256, 0.4769, 0.07592, 0.478, 0.07598, 0.4779, 0.06892, 0.4769, 0.06869, 0.4784, 0.06289, 0.4754, 0.3109, 0.4763, 0.3113, 0.4771, 0.3163, 0.4771, 0.1764, 0.4777, 0.1761, 0.4791, 0.1814, 0.4945, 0.4478, 0.4961, 0.448, 0.494, 0.4531, 0.4754, 0.2679, 0.4769, 0.268, 0.476, 0.2735, 0.478, 0.223, 0.4785, 0.2233, 0.4754, 0.2279, 0.4773, 0.2123, 0.4786, 0.212, 0.4793, 0.2181, 0.4786, 0.2179, 0.4786, 0.2179, 0.4793, 0.2181, 0.4785, 0.2233, 0.478, 0.223, 0.4754, 0.2584, 0.4783, 0.2598, 0.477, 0.2632, 0.4754, 0.2628, 0.4754, 0.2628, 0.477, 0.2632, 0.4769, 0.268, 0.4754, 0.2679, 0.4941, 0.4397, 0.497, 0.439, 0.4965, 0.4432, 0.4948, 0.4435, 0.4948, 0.4435, 0.4965, 0.4432, 0.4961, 0.448, 0.4945, 0.4478, 0.4777, 0.1652, 0.4791, 0.1657, 0.477, 0.1709, 0.4762, 0.171, 0.4762, 0.171, 0.477, 0.1709, 0.4777, 0.1761, 0.4771, 0.1764, 0.4754, 0.2129, 0.4773, 0.2123, 0.4786, 0.2179, 0.4778, 0.2177, 0.4778, 0.2177, 0.4786, 0.2179, 0.478, 0.223, 0.4774, 0.2226, 0.4764, 0.1648, 0.4777, 0.1652, 0.4762, 0.171, 0.4754, 0.1712, 0.4754, 0.1712, 0.4762, 0.171, 0.4771, 0.1764, 0.4764, 0.1767, 0.4383, 0.4838, 0.4389, 0.4839, 0.4374, 0.4913, 0.4383, 0.692, 0.4388, 0.6919, 0.4397, 0.6998, 0.438, 0.4145, 0.4385, 0.4144, 0.4383, 0.4218, 0.4399, 0.4526, 0.4422, 0.4532, 0.4402, 0.4634, 0.4388, 0.463, 0.4388, 0.463, 0.4402, 0.4634, 0.4403, 0.4739, 0.4395, 0.4736, 0.4395, 0.4736, 0.4403, 0.4739, 0.4389, 0.4839, 0.4383, 0.4838, 0.4403, 0.3866, 0.4438, 0.3869, 0.4419, 0.3962, 0.4399, 0.396, 0.4399, 0.396, 0.4419, 0.3962, 0.4391, 0.4048, 0.4381, 0.4048, 0.4381, 0.4048, 0.4391, 0.4048, 0.4385, 0.4144, 0.438, 0.4145, 0.09205, 0.9616, 0.09194, 0.9643, 0.08204, 0.9633, 0.08215, 0.9617, 0.08215, 0.9617, 0.08204, 0.9633, 0.07333, 0.964, 0.07343, 0.9633, 0.4373, 0.6816, 0.4379, 0.6813, 0.4388, 0.6919, 0.4383, 0.692, 0.4373, 0.6601, 0.4403, 0.6598, 0.4403, 0.6707, 0.4385, 0.6709, 0.4385, 0.6709, 0.4403, 0.6707, 0.4387, 0.6812, 0.4379, 0.6813, 0.4379, 0.6813, 0.4387, 0.6812, 0.4391, 0.6918, 0.4388, 0.6919, 0.4387, 0.6812, 0.4394, 0.6814, 0.4397, 0.6919, 0.4391, 0.6918, 0.4381, 0.3953, 0.4399, 0.396, 0.4381, 0.4048, 0.4373, 0.4044, 0.4373, 0.3854, 0.4403, 0.3866, 0.4399, 0.396, 0.4381, 0.3953, 0.3559, 0.2917, 0.3549, 0.2902, 0.387, 0.2976, 0.387, 0.2999, 0.387, 0.3021, 0.3551, 0.2924, 0.4391, 0.6918, 0.4397, 0.6919, 0.4397, 0.6998, 0.07329, 0.9621, 0.07343, 0.9633, 0.06389, 0.9633, 0.06379, 0.9626, 0.08171, 0.9598, 0.08215, 0.9617, 0.07343, 0.9633, 0.07329, 0.9621, 0.09142, 0.9584, 0.09205, 0.9616, 0.08215, 0.9617, 0.08171, 0.9598, 0.06379, 0.9626, 0.06389, 0.9633, 0.05648, 0.9628, 0.438, 0.4838, 0.4383, 0.4838, 0.4374, 0.4913, 0.4373, 0.4523, 0.4399, 0.4526, 0.4388, 0.463, 0.4373, 0.4628, 0.4373, 0.4628, 0.4388, 0.463, 0.4395, 0.4736, 0.4385, 0.4735, 0.2316, 0.02292, 0.2305, 0.03012, 0.1988, 0.02968, 0.2002, 0.02248, 0.2016, 0.01528, 0.2328, 0.01572, 0.08786, 0.9343, 0.08205, 0.9344, 0.0724, 0.9133, 0.0806, 0.9134, 0.0888, 0.9135, 0.09367, 0.9342, 0.2861, 0.8476, 0.3208, 0.895, 0.3041, 0.9017, 0.268, 0.8781, 0.2861, 0.8476, 0.2822, 0.8985, 0.2861, 0.8476, 0.3208, 0.8266, 0.3208, 0.895, 0.2822, 0.8985, 0.2861, 0.8476, 0.3041, 0.9017, 0.3208, 0.895, 0.314, 0.9014, 0.3041, 0.9017, 0.4381, 0.08903, 0.4373, 0.05493, 0.4378, 0.0549, 0.4402, 0.08908, 0.4386, 0.3548, 0.4381, 0.3474, 0.4402, 0.3474, 0.4407, 0.3549, 0.3541, 0.08305, 0.3541, 0.01528, 0.3887, 0.03653, 0.4067, 0.06693, 0.3927, 0.08692, 0.3708, 0.08984, 0.3609, 0.08943, 0.3198, 0.5801, 0.3198, 0.6279, 0.2818, 0.5929, 0.3198, 0.6279, 0.3008, 0.6649, 0.268, 0.6134, 0.3008, 0.6649, 0.2776, 0.6675, 0.268, 0.6134, 0.268, 0.6134, 0.2818, 0.5929, 0.3198, 0.6279, 0.2818, 0.5929, 0.3002, 0.5746, 0.3198, 0.5801, 0.3002, 0.5746, 0.3121, 0.5692, 0.3198, 0.5801, 0.3559, 0.6867, 0.3572, 0.6397, 0.3603, 0.6397, 0.359, 0.6867, 0.361, 0.9425, 0.3562, 0.9193, 0.3586, 0.9194, 0.3632, 0.9425, 0.2861, 0.7932, 0.268, 0.7567, 0.268, 0.709, 0.2755, 0.6981, 0.2875, 0.7031, 0.306, 0.7214, 0.3189, 0.7416, 0.3073, 0.7953, 0.3236, 0.0884, 0.2782, 0.07614, 0.3186, 0.01528, 0.2958, 0.159, 0.274, 0.1537, 0.268, 0.1187, 0.268, 0.1187, 0.3236, 0.0884, 0.2958, 0.159, 0.3236, 0.0884, 0.3236, 0.1605, 0.2958, 0.159, 0.3236, 0.1605, 0.298, 0.1643, 0.2958, 0.159, 0.3236, 0.0884, 0.268, 0.1187, 0.2782, 0.07614, 0.3541, 0.1821, 0.3581, 0.1204, 0.3591, 0.1204, 0.3551, 0.182, 0.3581, 0.2596, 0.3548, 0.2247, 0.3558, 0.2247, 0.3591, 0.2596, 0.3149, 0.4152, 0.3149, 0.4619, 0.2762, 0.4226, 0.2917, 0.418, 0.3064, 0.4115, 0.3149, 0.4619, 0.2995, 0.5248, 0.2712, 0.4273, 0.2762, 0.4226, 0.2995, 0.5248, 0.2957, 0.5386, 0.2787, 0.5008, 0.2698, 0.4645, 0.268, 0.4446, 0.2712, 0.4273, 0.3541, 0.5315, 0.3553, 0.4745, 0.3568, 0.4744, 0.3557, 0.5314, 0.4388, 0.9565, 0.4387, 0.9736, 0.4377, 0.9736, 0.4373, 0.9565, 0.4386, 0.126, 0.4395, 0.1196, 0.441, 0.1197, 0.4401, 0.1261, 0.4384, 0.1742, 0.4373, 0.1646, 0.4383, 0.1646, 0.4394, 0.1742, 0.4387, 0.9736, 0.4383, 0.9827, 0.4373, 0.9828, 0.4377, 0.9736, 0.4373, 0.1646, 0.4373, 0.1581, 0.4383, 0.1582, 0.4383, 0.1646, 0.44, 0.1802, 0.4384, 0.1742, 0.4394, 0.1742, 0.441, 0.1803, 0.3553, 0.4745, 0.3556, 0.4622, 0.3572, 0.462, 0.3568, 0.4744, 0.1622, 0.8355, 0.1579, 0.8533, 0.1563, 0.8628, 0.1551, 0.8882, 0.1372, 0.8884, 0.1366, 0.8535, 0.1394, 0.8439, 0.1393, 0.8347, 0.3764, 0.4159, 0.3796, 0.4158, 0.3796, 0.4158, 0.3764, 0.4159, 0.3651, 0.4185, 0.3693, 0.4237, 0.3688, 0.4244, 0.3639, 0.4185, 0.3826, 0.4238, 0.3859, 0.4238, 0.3868, 0.4247, 0.3826, 0.4246, 0.3695, 0.4147, 0.3651, 0.4185, 0.3639, 0.4185, 0.3691, 0.4139, 0.3809, 0.4238, 0.3826, 0.4238, 0.3826, 0.4246, 0.3809, 0.4246, 0.3762, 0.4237, 0.3792, 0.4238, 0.3792, 0.4246, 0.3762, 0.4246, 0.3726, 0.4237, 0.3762, 0.4237, 0.3762, 0.4246, 0.3725, 0.4245, 0.3693, 0.4237, 0.3726, 0.4237, 0.3725, 0.4245, 0.3688, 0.4244, 0.3724, 0.4142, 0.3695, 0.4147, 0.3691, 0.4139, 0.3735, 0.4132, 0.3719, 0.4174, 0.3723, 0.4143, 0.3733, 0.4144, 0.373, 0.4161, 0.3814, 0.4161, 0.3796, 0.4158, 0.3797, 0.415, 0.3812, 0.4152, 0.3861, 0.4149, 0.3829, 0.4153, 0.3827, 0.4145, 0.387, 0.414, 0.3796, 0.4158, 0.3764, 0.4159, 0.3763, 0.4151, 0.3797, 0.415, 0.3764, 0.4159, 0.3719, 0.4174, 0.373, 0.4161, 0.3763, 0.4151, 0.3723, 0.4143, 0.3724, 0.4142, 0.3735, 0.4132, 0.3733, 0.4144, 0.3792, 0.4238, 0.3809, 0.4238, 0.3809, 0.4246, 0.3792, 0.4246, 0.3829, 0.4153, 0.3814, 0.4161, 0.3812, 0.4152, 0.3827, 0.4145, 0.3859, 0.4238, 0.3826, 0.4238, 0.3809, 0.4238, 0.3792, 0.4238, 0.3762, 0.4237, 0.3726, 0.4237, 0.3693, 0.4237, 0.3651, 0.4185, 0.3695, 0.4147, 0.3724, 0.4142, 0.3723, 0.4143, 0.3719, 0.4174, 0.3764, 0.4159, 0.3796, 0.4158, 0.3814, 0.4161, 0.3829, 0.4153, 0.3861, 0.4149, 0.3792, 0.4238, 0.3762, 0.4237, 0.3762, 0.4237, 0.3792, 0.4238, 0.3719, 0.4174, 0.3764, 0.4159, 0.3764, 0.4159, 0.3719, 0.4174, 0.3762, 0.4237, 0.3726, 0.4237, 0.3726, 0.4237, 0.3762, 0.4237, 0.3724, 0.4142, 0.3723, 0.4143, 0.3723, 0.4143, 0.3724, 0.4142, 0.3726, 0.4237, 0.3693, 0.4237, 0.3693, 0.4237, 0.3726, 0.4237, 0.3809, 0.4238, 0.3792, 0.4238, 0.3792, 0.4238, 0.3809, 0.4238, 0.3695, 0.4147, 0.3724, 0.4142, 0.3724, 0.4142, 0.3695, 0.4147, 0.3693, 0.4237, 0.3651, 0.4185, 0.3651, 0.4185, 0.3693, 0.4237, 0.3814, 0.4161, 0.3829, 0.4153, 0.3829, 0.4153, 0.3814, 0.4161, 0.3723, 0.4143, 0.3719, 0.4174, 0.3719, 0.4174, 0.3723, 0.4143, 0.3859, 0.4238, 0.3826, 0.4238, 0.3826, 0.4238, 0.3859, 0.4238, 0.3796, 0.4158, 0.3814, 0.4161, 0.3814, 0.4161, 0.3796, 0.4158, 0.3651, 0.4185, 0.3695, 0.4147, 0.3695, 0.4147, 0.3651, 0.4185, 0.3829, 0.4153, 0.3861, 0.4149, 0.3861, 0.4149, 0.3829, 0.4153, 0.3826, 0.4238, 0.3809, 0.4238, 0.3809, 0.4238, 0.3826, 0.4238])
me_vert.materials.append(mat_material_001)
me_vert.update()

# ---- objects
ob_cobitis_paludica = bpy.data.objects.new('Cobitis_Paludica', me_vert)

# ---- transforms, parenting, visibility, modifiers, constraints
ob_cobitis_paludica.location = (0.0, 0.0, 0.0)
_m = ob_cobitis_paludica.modifiers.new('Mirror', 'MIRROR')
_m.use_clip = True

# ---- collection membership
col_collection.objects.link(ob_cobitis_paludica)

# ---- scene / render settings (as saved in the file)
scene.frame_start = 1; scene.frame_end = 250; scene.frame_set(1)
scene.render.engine = 'BLENDER_EEVEE_NEXT'
bpy.context.view_layer.update()

# ---- added for rendering (the .blend has no active camera and no usable light): camera, sun
cam_auto = bpy.data.cameras.new('AutoCamera')
cam_auto.lens = 50.0
cam_auto.sensor_width = 36.0
cam_auto.clip_end = 1000.0
ob_auto_camera = bpy.data.objects.new('AutoCamera', cam_auto)
scene.collection.objects.link(ob_auto_camera)
ob_auto_camera.location = (4.48949, -5.37962, 3.49999)
ob_auto_camera.rotation_euler = (1.09748, -7.21219e-08, 0.694738)
scene.camera = ob_auto_camera
light_auto_sun = bpy.data.lights.new('AutoSun', 'SUN')
light_auto_sun.energy = 3.0
light_auto_sun.angle = 0.0523599
ob_auto_sun = bpy.data.objects.new('AutoSun', light_auto_sun)
scene.collection.objects.link(ob_auto_sun)
ob_auto_sun.rotation_euler = (0.872665, 0.174533, 0.523599)
bpy.context.view_layer.update()
